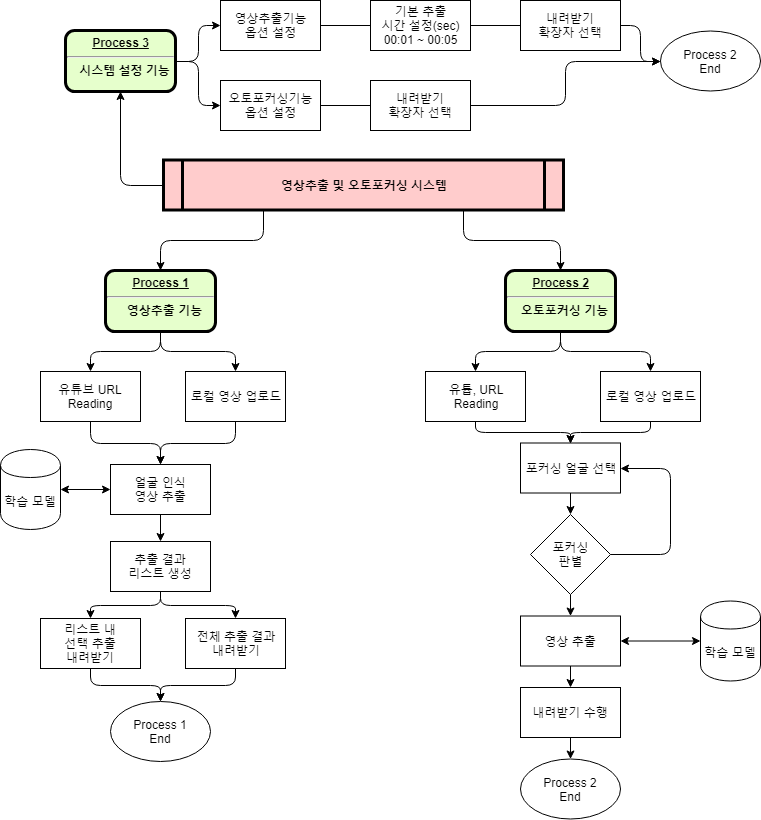

The diagram above was exported from draw.io. Its source (the exported page's mxGraphModel, read from the mxfile embedded in the PNG):
<mxGraphModel dx="1422" dy="715" grid="1" gridSize="10" guides="1" tooltips="1" connect="1" arrows="1" fold="1" page="1" pageScale="1" pageWidth="826" pageHeight="1169" background="#ffffff" math="0" shadow="0">
  <root>
    <mxCell id="0" />
    <mxCell id="1" parent="0" />
    <mxCell id="5" value="영상추출 및 오토포커싱 시스템" style="shape=process;whiteSpace=wrap;align=center;verticalAlign=middle;size=0.0475;fontStyle=1;strokeWidth=3;fillColor=#FFCCCC" parent="1" vertex="1">
      <mxGeometry x="212.99999999999991" y="169.5" width="400" height="50" as="geometry" />
    </mxCell>
    <mxCell id="9" value="&lt;p style=&quot;margin: 0px ; margin-top: 4px ; text-align: center ; text-decoration: underline&quot;&gt;&lt;strong&gt;&lt;strong&gt;Process&lt;/strong&gt;&amp;nbsp;3&lt;br&gt;&lt;/strong&gt;&lt;/p&gt;&lt;hr&gt;&lt;p style=&quot;margin: 0px ; margin-left: 8px&quot;&gt;시스템 설정 기능&lt;/p&gt;" style="verticalAlign=middle;align=center;overflow=fill;fontSize=12;fontFamily=Helvetica;html=1;rounded=1;fontStyle=1;strokeWidth=3;fillColor=#E6FFCC" parent="1" vertex="1">
      <mxGeometry x="115" y="40" width="110" height="61" as="geometry" />
    </mxCell>
    <mxCell id="10" value="&lt;p style=&quot;margin: 0px ; margin-top: 4px ; text-align: center ; text-decoration: underline&quot;&gt;&lt;strong&gt;&lt;strong&gt;Process&lt;/strong&gt;&amp;nbsp;1&lt;br&gt;&lt;/strong&gt;&lt;/p&gt;&lt;hr&gt;&lt;p style=&quot;margin: 0px ; margin-left: 8px&quot;&gt;영상추출 기능&lt;/p&gt;" style="verticalAlign=middle;align=center;overflow=fill;fontSize=12;fontFamily=Helvetica;html=1;rounded=1;fontStyle=1;strokeWidth=3;fillColor=#E6FFCC" parent="1" vertex="1">
      <mxGeometry x="155" y="280" width="110" height="61" as="geometry" />
    </mxCell>
    <mxCell id="11" value="&lt;p style=&quot;margin: 0px ; margin-top: 4px ; text-align: center ; text-decoration: underline&quot;&gt;&lt;strong&gt;&lt;strong&gt;Process&lt;/strong&gt;&amp;nbsp;2&lt;br&gt;&lt;/strong&gt;&lt;/p&gt;&lt;hr&gt;&lt;p style=&quot;margin: 0px ; margin-left: 8px&quot;&gt;오토포커싱 기능&lt;/p&gt;" style="verticalAlign=middle;align=center;overflow=fill;fontSize=12;fontFamily=Helvetica;html=1;rounded=1;fontStyle=1;strokeWidth=3;fillColor=#E6FFCC" parent="1" vertex="1">
      <mxGeometry x="555" y="280" width="110" height="61" as="geometry" />
    </mxCell>
    <mxCell id="70bpk8IDQeNqIHIq7mE0-98" value="로컬 영상 업로드" style="rounded=0;whiteSpace=wrap;html=1;" vertex="1" parent="1">
      <mxGeometry x="235" y="381" width="100" height="50" as="geometry" />
    </mxCell>
    <mxCell id="70bpk8IDQeNqIHIq7mE0-99" value="유튜브 URL&lt;br&gt;Reading" style="rounded=0;whiteSpace=wrap;html=1;" vertex="1" parent="1">
      <mxGeometry x="90" y="381" width="100" height="50" as="geometry" />
    </mxCell>
    <mxCell id="70bpk8IDQeNqIHIq7mE0-100" value="" style="endArrow=classic;html=1;exitX=0.5;exitY=1;exitDx=0;exitDy=0;entryX=0.5;entryY=0;entryDx=0;entryDy=0;edgeStyle=orthogonalEdgeStyle;" edge="1" parent="1" source="10" target="70bpk8IDQeNqIHIq7mE0-99">
      <mxGeometry width="50" height="50" relative="1" as="geometry">
        <mxPoint x="130" y="501" as="sourcePoint" />
        <mxPoint x="180" y="451" as="targetPoint" />
      </mxGeometry>
    </mxCell>
    <mxCell id="70bpk8IDQeNqIHIq7mE0-101" value="" style="endArrow=classic;html=1;exitX=0.5;exitY=1;exitDx=0;exitDy=0;entryX=0.5;entryY=0;entryDx=0;entryDy=0;edgeStyle=orthogonalEdgeStyle;" edge="1" parent="1" source="10" target="70bpk8IDQeNqIHIq7mE0-98">
      <mxGeometry width="50" height="50" relative="1" as="geometry">
        <mxPoint x="335" y="351" as="sourcePoint" />
        <mxPoint x="190" y="391" as="targetPoint" />
      </mxGeometry>
    </mxCell>
    <mxCell id="70bpk8IDQeNqIHIq7mE0-102" value="얼굴 인식&lt;br&gt;영상 추출" style="rounded=0;whiteSpace=wrap;html=1;" vertex="1" parent="1">
      <mxGeometry x="160" y="474" width="100" height="50" as="geometry" />
    </mxCell>
    <mxCell id="70bpk8IDQeNqIHIq7mE0-103" value="학습 모델" style="shape=cylinder;whiteSpace=wrap;html=1;boundedLbl=1;backgroundOutline=1;" vertex="1" parent="1">
      <mxGeometry x="50" y="459" width="60" height="80" as="geometry" />
    </mxCell>
    <mxCell id="70bpk8IDQeNqIHIq7mE0-106" value="" style="endArrow=classic;html=1;exitX=0.5;exitY=1;exitDx=0;exitDy=0;entryX=0.5;entryY=0;entryDx=0;entryDy=0;edgeStyle=orthogonalEdgeStyle;" edge="1" parent="1" source="70bpk8IDQeNqIHIq7mE0-99" target="70bpk8IDQeNqIHIq7mE0-102">
      <mxGeometry width="50" height="50" relative="1" as="geometry">
        <mxPoint y="591" as="sourcePoint" />
        <mxPoint x="50" y="541" as="targetPoint" />
      </mxGeometry>
    </mxCell>
    <mxCell id="70bpk8IDQeNqIHIq7mE0-107" value="" style="endArrow=classic;html=1;exitX=0.5;exitY=1;exitDx=0;exitDy=0;entryX=0.5;entryY=0;entryDx=0;entryDy=0;edgeStyle=orthogonalEdgeStyle;" edge="1" parent="1" source="70bpk8IDQeNqIHIq7mE0-98" target="70bpk8IDQeNqIHIq7mE0-102">
      <mxGeometry width="50" height="50" relative="1" as="geometry">
        <mxPoint x="150" y="441" as="sourcePoint" />
        <mxPoint x="220" y="484" as="targetPoint" />
      </mxGeometry>
    </mxCell>
    <mxCell id="70bpk8IDQeNqIHIq7mE0-108" value="" style="endArrow=classic;html=1;exitX=1;exitY=0.5;exitDx=0;exitDy=0;entryX=0;entryY=0.5;entryDx=0;entryDy=0;startArrow=classic;startFill=1;" edge="1" parent="1" source="70bpk8IDQeNqIHIq7mE0-103" target="70bpk8IDQeNqIHIq7mE0-102">
      <mxGeometry width="50" height="50" relative="1" as="geometry">
        <mxPoint x="-10" y="611" as="sourcePoint" />
        <mxPoint x="40" y="561" as="targetPoint" />
      </mxGeometry>
    </mxCell>
    <mxCell id="70bpk8IDQeNqIHIq7mE0-109" value="추출 결과&lt;br&gt;리스트 생성" style="rounded=0;whiteSpace=wrap;html=1;" vertex="1" parent="1">
      <mxGeometry x="160" y="551" width="100" height="50" as="geometry" />
    </mxCell>
    <mxCell id="70bpk8IDQeNqIHIq7mE0-110" value="전체 추출 결과&lt;br&gt;내려받기" style="rounded=0;whiteSpace=wrap;html=1;" vertex="1" parent="1">
      <mxGeometry x="235" y="628" width="100" height="50" as="geometry" />
    </mxCell>
    <mxCell id="70bpk8IDQeNqIHIq7mE0-111" value="리스트 내&lt;br&gt;선택 추출&lt;br&gt;내려받기" style="rounded=0;whiteSpace=wrap;html=1;" vertex="1" parent="1">
      <mxGeometry x="90" y="628" width="100" height="50" as="geometry" />
    </mxCell>
    <mxCell id="70bpk8IDQeNqIHIq7mE0-112" value="" style="endArrow=classic;html=1;exitX=0.5;exitY=1;exitDx=0;exitDy=0;entryX=0.5;entryY=0;entryDx=0;entryDy=0;" edge="1" parent="1" source="70bpk8IDQeNqIHIq7mE0-102" target="70bpk8IDQeNqIHIq7mE0-109">
      <mxGeometry width="50" height="50" relative="1" as="geometry">
        <mxPoint x="60" y="509" as="sourcePoint" />
        <mxPoint x="170" y="509" as="targetPoint" />
      </mxGeometry>
    </mxCell>
    <mxCell id="70bpk8IDQeNqIHIq7mE0-113" value="" style="endArrow=classic;html=1;exitX=0.5;exitY=1;exitDx=0;exitDy=0;entryX=0.5;entryY=0;entryDx=0;entryDy=0;edgeStyle=orthogonalEdgeStyle;" edge="1" parent="1" source="70bpk8IDQeNqIHIq7mE0-109" target="70bpk8IDQeNqIHIq7mE0-111">
      <mxGeometry width="50" height="50" relative="1" as="geometry">
        <mxPoint x="150" y="441" as="sourcePoint" />
        <mxPoint x="220" y="484" as="targetPoint" />
      </mxGeometry>
    </mxCell>
    <mxCell id="70bpk8IDQeNqIHIq7mE0-114" value="" style="endArrow=classic;html=1;exitX=0.5;exitY=1;exitDx=0;exitDy=0;entryX=0.5;entryY=0;entryDx=0;entryDy=0;edgeStyle=orthogonalEdgeStyle;" edge="1" parent="1" source="70bpk8IDQeNqIHIq7mE0-109" target="70bpk8IDQeNqIHIq7mE0-110">
      <mxGeometry width="50" height="50" relative="1" as="geometry">
        <mxPoint x="220" y="611" as="sourcePoint" />
        <mxPoint x="150" y="638" as="targetPoint" />
      </mxGeometry>
    </mxCell>
    <mxCell id="70bpk8IDQeNqIHIq7mE0-115" value="Process 1&lt;br&gt;End" style="ellipse;whiteSpace=wrap;html=1;" vertex="1" parent="1">
      <mxGeometry x="160" y="711" width="100" height="60" as="geometry" />
    </mxCell>
    <mxCell id="70bpk8IDQeNqIHIq7mE0-116" value="" style="endArrow=classic;html=1;exitX=0.5;exitY=1;exitDx=0;exitDy=0;entryX=0.5;entryY=0;entryDx=0;entryDy=0;edgeStyle=orthogonalEdgeStyle;" edge="1" parent="1" source="70bpk8IDQeNqIHIq7mE0-111" target="70bpk8IDQeNqIHIq7mE0-115">
      <mxGeometry width="50" height="50" relative="1" as="geometry">
        <mxPoint x="220" y="611" as="sourcePoint" />
        <mxPoint x="150" y="638" as="targetPoint" />
      </mxGeometry>
    </mxCell>
    <mxCell id="70bpk8IDQeNqIHIq7mE0-117" value="" style="endArrow=classic;html=1;exitX=0.5;exitY=1;exitDx=0;exitDy=0;entryX=0.5;entryY=0;entryDx=0;entryDy=0;edgeStyle=orthogonalEdgeStyle;" edge="1" parent="1" source="70bpk8IDQeNqIHIq7mE0-110" target="70bpk8IDQeNqIHIq7mE0-115">
      <mxGeometry width="50" height="50" relative="1" as="geometry">
        <mxPoint x="150" y="688" as="sourcePoint" />
        <mxPoint x="220" y="721" as="targetPoint" />
      </mxGeometry>
    </mxCell>
    <mxCell id="70bpk8IDQeNqIHIq7mE0-119" value="기본 추출&lt;br&gt;시간 설정(sec)&lt;br&gt;00:01 ~ 00:05" style="rounded=0;whiteSpace=wrap;html=1;" vertex="1" parent="1">
      <mxGeometry x="420" y="10" width="100" height="50" as="geometry" />
    </mxCell>
    <mxCell id="70bpk8IDQeNqIHIq7mE0-120" value="영상추출기능&lt;br&gt;옵션 설정" style="rounded=0;whiteSpace=wrap;html=1;" vertex="1" parent="1">
      <mxGeometry x="270" y="10" width="100" height="50" as="geometry" />
    </mxCell>
    <mxCell id="70bpk8IDQeNqIHIq7mE0-121" value="오토포커싱기능&lt;br&gt;옵션 설정" style="rounded=0;whiteSpace=wrap;html=1;" vertex="1" parent="1">
      <mxGeometry x="270" y="90" width="100" height="50" as="geometry" />
    </mxCell>
    <mxCell id="70bpk8IDQeNqIHIq7mE0-123" value="" style="endArrow=classic;html=1;exitX=0.25;exitY=1;exitDx=0;exitDy=0;entryX=0.5;entryY=0;entryDx=0;entryDy=0;edgeStyle=orthogonalEdgeStyle;" edge="1" parent="1" source="5" target="10">
      <mxGeometry width="50" height="50" relative="1" as="geometry">
        <mxPoint x="200" y="210" as="sourcePoint" />
        <mxPoint x="275" y="250" as="targetPoint" />
      </mxGeometry>
    </mxCell>
    <mxCell id="70bpk8IDQeNqIHIq7mE0-124" value="내려받기&lt;br&gt;확장자 선택" style="rounded=0;whiteSpace=wrap;html=1;" vertex="1" parent="1">
      <mxGeometry x="570" y="10" width="100" height="50" as="geometry" />
    </mxCell>
    <mxCell id="70bpk8IDQeNqIHIq7mE0-129" value="" style="endArrow=classic;html=1;exitX=0.75;exitY=1;exitDx=0;exitDy=0;entryX=0.5;entryY=0;entryDx=0;entryDy=0;edgeStyle=orthogonalEdgeStyle;" edge="1" parent="1" source="5" target="11">
      <mxGeometry width="50" height="50" relative="1" as="geometry">
        <mxPoint x="353" y="230" as="sourcePoint" />
        <mxPoint x="180" y="252" as="targetPoint" />
      </mxGeometry>
    </mxCell>
    <mxCell id="70bpk8IDQeNqIHIq7mE0-130" value="" style="endArrow=none;html=1;entryX=0;entryY=0.5;entryDx=0;entryDy=0;exitX=1;exitY=0.5;exitDx=0;exitDy=0;" edge="1" parent="1" source="70bpk8IDQeNqIHIq7mE0-119" target="70bpk8IDQeNqIHIq7mE0-124">
      <mxGeometry width="50" height="50" relative="1" as="geometry">
        <mxPoint x="480" y="138" as="sourcePoint" />
        <mxPoint x="530" y="88" as="targetPoint" />
      </mxGeometry>
    </mxCell>
    <mxCell id="70bpk8IDQeNqIHIq7mE0-131" value="" style="endArrow=none;html=1;entryX=0;entryY=0.5;entryDx=0;entryDy=0;exitX=1;exitY=0.5;exitDx=0;exitDy=0;" edge="1" parent="1" source="70bpk8IDQeNqIHIq7mE0-120" target="70bpk8IDQeNqIHIq7mE0-119">
      <mxGeometry width="50" height="50" relative="1" as="geometry">
        <mxPoint x="530" y="45" as="sourcePoint" />
        <mxPoint x="580" y="45" as="targetPoint" />
      </mxGeometry>
    </mxCell>
    <mxCell id="70bpk8IDQeNqIHIq7mE0-132" value="" style="endArrow=classic;html=1;exitX=1;exitY=0.5;exitDx=0;exitDy=0;entryX=0;entryY=0.5;entryDx=0;entryDy=0;edgeStyle=orthogonalEdgeStyle;" edge="1" parent="1" source="9" target="70bpk8IDQeNqIHIq7mE0-120">
      <mxGeometry width="50" height="50" relative="1" as="geometry">
        <mxPoint x="323" y="230" as="sourcePoint" />
        <mxPoint x="180" y="252" as="targetPoint" />
      </mxGeometry>
    </mxCell>
    <mxCell id="70bpk8IDQeNqIHIq7mE0-133" value="" style="endArrow=classic;html=1;exitX=1;exitY=0.5;exitDx=0;exitDy=0;entryX=0;entryY=0.5;entryDx=0;entryDy=0;edgeStyle=orthogonalEdgeStyle;" edge="1" parent="1" source="9" target="70bpk8IDQeNqIHIq7mE0-121">
      <mxGeometry width="50" height="50" relative="1" as="geometry">
        <mxPoint x="235" y="81" as="sourcePoint" />
        <mxPoint x="280" y="45" as="targetPoint" />
      </mxGeometry>
    </mxCell>
    <mxCell id="70bpk8IDQeNqIHIq7mE0-134" value="" style="endArrow=classic;html=1;exitX=0;exitY=0.5;exitDx=0;exitDy=0;entryX=0.5;entryY=1;entryDx=0;entryDy=0;edgeStyle=orthogonalEdgeStyle;" edge="1" parent="1" source="5" target="9">
      <mxGeometry width="50" height="50" relative="1" as="geometry">
        <mxPoint x="235" y="81" as="sourcePoint" />
        <mxPoint x="280" y="125" as="targetPoint" />
      </mxGeometry>
    </mxCell>
    <mxCell id="70bpk8IDQeNqIHIq7mE0-135" value="내려받기&lt;br&gt;확장자 선택" style="rounded=0;whiteSpace=wrap;html=1;" vertex="1" parent="1">
      <mxGeometry x="420" y="90" width="100" height="50" as="geometry" />
    </mxCell>
    <mxCell id="70bpk8IDQeNqIHIq7mE0-136" value="" style="endArrow=none;html=1;entryX=0;entryY=0.5;entryDx=0;entryDy=0;exitX=1;exitY=0.5;exitDx=0;exitDy=0;" edge="1" parent="1" source="70bpk8IDQeNqIHIq7mE0-121" target="70bpk8IDQeNqIHIq7mE0-135">
      <mxGeometry width="50" height="50" relative="1" as="geometry">
        <mxPoint x="380" y="45" as="sourcePoint" />
        <mxPoint x="430" y="45" as="targetPoint" />
      </mxGeometry>
    </mxCell>
    <mxCell id="70bpk8IDQeNqIHIq7mE0-137" value="유튭, URL&lt;br&gt;Reading" style="rounded=0;whiteSpace=wrap;html=1;" vertex="1" parent="1">
      <mxGeometry x="475" y="381" width="100" height="50" as="geometry" />
    </mxCell>
    <mxCell id="70bpk8IDQeNqIHIq7mE0-138" value="로컬 영상 업로드" style="rounded=0;whiteSpace=wrap;html=1;" vertex="1" parent="1">
      <mxGeometry x="650" y="381" width="100" height="50" as="geometry" />
    </mxCell>
    <mxCell id="70bpk8IDQeNqIHIq7mE0-141" value="포커싱 얼굴 선택" style="rounded=0;whiteSpace=wrap;html=1;" vertex="1" parent="1">
      <mxGeometry x="570" y="452.5" width="100" height="50" as="geometry" />
    </mxCell>
    <mxCell id="70bpk8IDQeNqIHIq7mE0-144" value="포커싱&lt;br&gt;판별" style="rhombus;whiteSpace=wrap;html=1;" vertex="1" parent="1">
      <mxGeometry x="580" y="524" width="80" height="80" as="geometry" />
    </mxCell>
    <mxCell id="70bpk8IDQeNqIHIq7mE0-145" value="영상 추출" style="rounded=0;whiteSpace=wrap;html=1;" vertex="1" parent="1">
      <mxGeometry x="570" y="625.5" width="100" height="50" as="geometry" />
    </mxCell>
    <mxCell id="70bpk8IDQeNqIHIq7mE0-146" value="내려받기 수행" style="rounded=0;whiteSpace=wrap;html=1;" vertex="1" parent="1">
      <mxGeometry x="570" y="697" width="100" height="50" as="geometry" />
    </mxCell>
    <mxCell id="70bpk8IDQeNqIHIq7mE0-147" value="Process 2&lt;br&gt;End" style="ellipse;whiteSpace=wrap;html=1;" vertex="1" parent="1">
      <mxGeometry x="570" y="768.5" width="100" height="60" as="geometry" />
    </mxCell>
    <mxCell id="70bpk8IDQeNqIHIq7mE0-148" value="" style="endArrow=classic;html=1;exitX=0.5;exitY=1;exitDx=0;exitDy=0;entryX=0.5;entryY=0;entryDx=0;entryDy=0;edgeStyle=orthogonalEdgeStyle;" edge="1" parent="1" source="11" target="70bpk8IDQeNqIHIq7mE0-137">
      <mxGeometry width="50" height="50" relative="1" as="geometry">
        <mxPoint x="220" y="351" as="sourcePoint" />
        <mxPoint x="295" y="391" as="targetPoint" />
      </mxGeometry>
    </mxCell>
    <mxCell id="70bpk8IDQeNqIHIq7mE0-149" value="" style="endArrow=classic;html=1;exitX=0.5;exitY=1;exitDx=0;exitDy=0;entryX=0.5;entryY=0;entryDx=0;entryDy=0;edgeStyle=orthogonalEdgeStyle;" edge="1" parent="1" source="11" target="70bpk8IDQeNqIHIq7mE0-138">
      <mxGeometry width="50" height="50" relative="1" as="geometry">
        <mxPoint x="620" y="351" as="sourcePoint" />
        <mxPoint x="535" y="391" as="targetPoint" />
      </mxGeometry>
    </mxCell>
    <mxCell id="70bpk8IDQeNqIHIq7mE0-150" value="" style="endArrow=classic;html=1;exitX=0.5;exitY=1;exitDx=0;exitDy=0;entryX=0.5;entryY=0;entryDx=0;entryDy=0;edgeStyle=orthogonalEdgeStyle;" edge="1" parent="1" source="70bpk8IDQeNqIHIq7mE0-138" target="70bpk8IDQeNqIHIq7mE0-141">
      <mxGeometry width="50" height="50" relative="1" as="geometry">
        <mxPoint x="620" y="351" as="sourcePoint" />
        <mxPoint x="710" y="391" as="targetPoint" />
      </mxGeometry>
    </mxCell>
    <mxCell id="70bpk8IDQeNqIHIq7mE0-151" value="" style="endArrow=classic;html=1;exitX=0.5;exitY=1;exitDx=0;exitDy=0;entryX=0.5;entryY=0;entryDx=0;entryDy=0;edgeStyle=orthogonalEdgeStyle;" edge="1" parent="1" source="70bpk8IDQeNqIHIq7mE0-137" target="70bpk8IDQeNqIHIq7mE0-141">
      <mxGeometry width="50" height="50" relative="1" as="geometry">
        <mxPoint x="710" y="441" as="sourcePoint" />
        <mxPoint x="630" y="463" as="targetPoint" />
      </mxGeometry>
    </mxCell>
    <mxCell id="70bpk8IDQeNqIHIq7mE0-152" value="" style="endArrow=classic;html=1;exitX=0.5;exitY=1;exitDx=0;exitDy=0;entryX=0.5;entryY=0;entryDx=0;entryDy=0;" edge="1" parent="1" source="70bpk8IDQeNqIHIq7mE0-141" target="70bpk8IDQeNqIHIq7mE0-144">
      <mxGeometry width="50" height="50" relative="1" as="geometry">
        <mxPoint x="220" y="534" as="sourcePoint" />
        <mxPoint x="620" y="524" as="targetPoint" />
      </mxGeometry>
    </mxCell>
    <mxCell id="70bpk8IDQeNqIHIq7mE0-154" value="" style="endArrow=classic;html=1;exitX=0.5;exitY=1;exitDx=0;exitDy=0;entryX=0.5;entryY=0;entryDx=0;entryDy=0;" edge="1" parent="1" source="70bpk8IDQeNqIHIq7mE0-144" target="70bpk8IDQeNqIHIq7mE0-145">
      <mxGeometry width="50" height="50" relative="1" as="geometry">
        <mxPoint x="630" y="512.5" as="sourcePoint" />
        <mxPoint x="630" y="534" as="targetPoint" />
      </mxGeometry>
    </mxCell>
    <mxCell id="70bpk8IDQeNqIHIq7mE0-155" value="" style="endArrow=classic;html=1;exitX=0.5;exitY=1;exitDx=0;exitDy=0;entryX=0.5;entryY=0;entryDx=0;entryDy=0;" edge="1" parent="1" source="70bpk8IDQeNqIHIq7mE0-145" target="70bpk8IDQeNqIHIq7mE0-146">
      <mxGeometry width="50" height="50" relative="1" as="geometry">
        <mxPoint x="630" y="614" as="sourcePoint" />
        <mxPoint x="630" y="635.5" as="targetPoint" />
      </mxGeometry>
    </mxCell>
    <mxCell id="70bpk8IDQeNqIHIq7mE0-156" value="" style="endArrow=classic;html=1;exitX=0.5;exitY=1;exitDx=0;exitDy=0;entryX=0.5;entryY=0;entryDx=0;entryDy=0;" edge="1" parent="1" source="70bpk8IDQeNqIHIq7mE0-146" target="70bpk8IDQeNqIHIq7mE0-147">
      <mxGeometry width="50" height="50" relative="1" as="geometry">
        <mxPoint x="630" y="685.5" as="sourcePoint" />
        <mxPoint x="630" y="707" as="targetPoint" />
      </mxGeometry>
    </mxCell>
    <mxCell id="70bpk8IDQeNqIHIq7mE0-160" value="" style="endArrow=classic;html=1;exitX=1;exitY=0.5;exitDx=0;exitDy=0;entryX=1;entryY=0.5;entryDx=0;entryDy=0;edgeStyle=orthogonalEdgeStyle;" edge="1" parent="1" source="70bpk8IDQeNqIHIq7mE0-144" target="70bpk8IDQeNqIHIq7mE0-141">
      <mxGeometry width="50" height="50" relative="1" as="geometry">
        <mxPoint x="710" y="441" as="sourcePoint" />
        <mxPoint x="630" y="463" as="targetPoint" />
        <Array as="points">
          <mxPoint x="720" y="564" />
          <mxPoint x="720" y="478" />
        </Array>
      </mxGeometry>
    </mxCell>
    <mxCell id="70bpk8IDQeNqIHIq7mE0-161" value="학습 모델" style="shape=cylinder;whiteSpace=wrap;html=1;boundedLbl=1;backgroundOutline=1;" vertex="1" parent="1">
      <mxGeometry x="750" y="610.5" width="60" height="80" as="geometry" />
    </mxCell>
    <mxCell id="70bpk8IDQeNqIHIq7mE0-162" value="" style="endArrow=classic;html=1;exitX=0;exitY=0.5;exitDx=0;exitDy=0;entryX=1;entryY=0.5;entryDx=0;entryDy=0;startArrow=classic;startFill=1;" edge="1" parent="1" source="70bpk8IDQeNqIHIq7mE0-161" target="70bpk8IDQeNqIHIq7mE0-145">
      <mxGeometry width="50" height="50" relative="1" as="geometry">
        <mxPoint x="120" y="509" as="sourcePoint" />
        <mxPoint x="170" y="509" as="targetPoint" />
      </mxGeometry>
    </mxCell>
    <mxCell id="70bpk8IDQeNqIHIq7mE0-163" value="Process 2&lt;br&gt;End" style="ellipse;whiteSpace=wrap;html=1;" vertex="1" parent="1">
      <mxGeometry x="710" y="40.5" width="100" height="60" as="geometry" />
    </mxCell>
    <mxCell id="70bpk8IDQeNqIHIq7mE0-164" value="" style="endArrow=classic;html=1;exitX=1;exitY=0.5;exitDx=0;exitDy=0;entryX=0;entryY=0.5;entryDx=0;entryDy=0;edgeStyle=orthogonalEdgeStyle;" edge="1" parent="1" source="70bpk8IDQeNqIHIq7mE0-124" target="70bpk8IDQeNqIHIq7mE0-163">
      <mxGeometry width="50" height="50" relative="1" as="geometry">
        <mxPoint x="620" y="351" as="sourcePoint" />
        <mxPoint x="710" y="391" as="targetPoint" />
      </mxGeometry>
    </mxCell>
    <mxCell id="70bpk8IDQeNqIHIq7mE0-165" value="" style="endArrow=classic;html=1;exitX=1;exitY=0.5;exitDx=0;exitDy=0;entryX=0;entryY=0.5;entryDx=0;entryDy=0;edgeStyle=orthogonalEdgeStyle;" edge="1" parent="1" source="70bpk8IDQeNqIHIq7mE0-135" target="70bpk8IDQeNqIHIq7mE0-163">
      <mxGeometry width="50" height="50" relative="1" as="geometry">
        <mxPoint x="680" y="45" as="sourcePoint" />
        <mxPoint x="720" y="81" as="targetPoint" />
      </mxGeometry>
    </mxCell>
  </root>
</mxGraphModel>